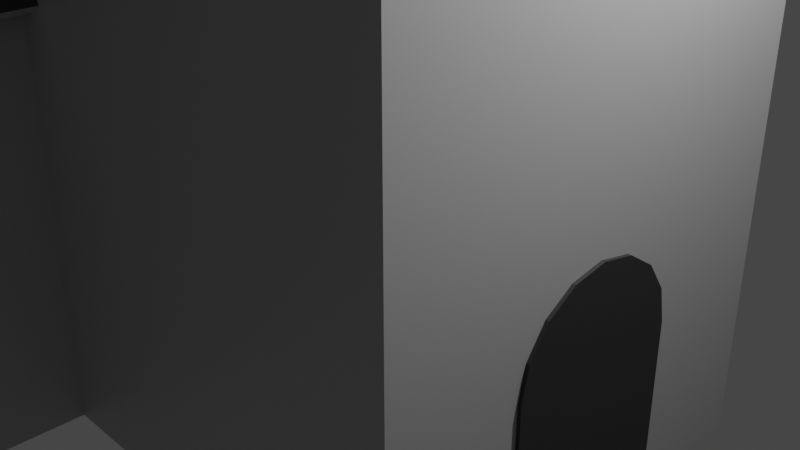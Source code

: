 # Source: house.blend  (saved by Blender 2.91.10; exported with 4.5.12 LTS)
import bpy
from mathutils import Matrix  # noqa: F401  (used for matrix-valued properties, if any)

bpy.ops.wm.read_factory_settings(use_empty=True)
scene = bpy.context.scene
scene.name = 'Scene'

# ---- collections
col_collection = bpy.data.collections.new('Collection'); scene.collection.children.link(col_collection)

# ---- materials (node trees are filled in below, after node groups)
mat_material = bpy.data.materials.new('Material')
mat_material.alpha_threshold = 0.0
mat_material.use_transparent_shadow = False
mat_material.line_color = (0.0, 0.0, 0.0, 1.0)
mat_material_001 = bpy.data.materials.new('Material.001')
mat_material_001.use_transparent_shadow = False

# ---- material node trees
mat_material.use_nodes = True; mat_material.node_tree.nodes.clear()
_N = mat_material.node_tree.nodes; _L = mat_material.node_tree.links
n0 = _N.new('ShaderNodeOutputMaterial'); n0.name = 'Material Output'; n0.location = (300, 300)
n1 = _N.new('ShaderNodeBsdfPrincipled'); n1.name = 'Principled BSDF'; n1.location = (10, 300)
n1.distribution = 'GGX'
n1.subsurface_method = 'BURLEY'
n1.inputs[0].default_value = (0.4672, 0.4672, 0.4672, 1.0)
n1.inputs[2].default_value = 0.4
n1.inputs[3].default_value = 1.45
n1.inputs[27].default_value = (0.0, 0.0, 0.0, 1.0)
n1.inputs[28].default_value = 1.0
_L.new(n1.outputs[0], n0.inputs[0])
n0.is_active_output = True
mat_material_001.use_nodes = True; mat_material_001.node_tree.nodes.clear()
_N = mat_material_001.node_tree.nodes; _L = mat_material_001.node_tree.links
n0 = _N.new('ShaderNodeBsdfPrincipled'); n0.name = 'Principled BSDF'; n0.location = (10, 300)
n0.distribution = 'GGX'
n0.subsurface_method = 'BURLEY'
n0.inputs[0].default_value = (0.0331, 0.0331, 0.0331, 1.0)
n0.inputs[3].default_value = 1.45
n0.inputs[27].default_value = (0.0, 0.0, 0.0, 1.0)
n0.inputs[28].default_value = 1.0
n1 = _N.new('ShaderNodeOutputMaterial'); n1.name = 'Material Output'; n1.location = (300, 300)
_L.new(n0.outputs[0], n1.inputs[0])
n1.is_active_output = True

# ---- world
world_world = bpy.data.worlds.new('World'); scene.world = world_world
world_world.use_nodes = True; world_world.node_tree.nodes.clear()
_N = world_world.node_tree.nodes; _L = world_world.node_tree.links
n0 = _N.new('ShaderNodeOutputWorld'); n0.name = 'World Output'; n0.location = (300, 300)
n1 = _N.new('ShaderNodeBackground'); n1.name = 'Background'; n1.location = (10, 300)
n1.inputs[0].default_value = (0.05088, 0.05088, 0.05088, 1.0)
_L.new(n1.outputs[0], n0.inputs[0])
n0.is_active_output = True
world_world.color = (0.05088, 0.05088, 0.05088)
world_world.use_sun_shadow = False
world_world.sun_shadow_jitter_overblur = 0.0

# ---- cameras
cam_camera = bpy.data.cameras.new('Camera')
cam_camera.clip_end = 100.0
cam_camera.ortho_scale = 7.314

# ---- lights
light_light = bpy.data.lights.new('Light', 'POINT')
light_light.transmission_factor = 0.0
light_light.energy = 1000.0
light_light.shadow_soft_size = 0.1
light_light.shadow_maximum_resolution = 0.006
light_light.use_absolute_resolution = True

# ---- meshes
me_cube = bpy.data.meshes.new('Cube')
me_cube.from_pydata([(-2.5, -0.5, -0.5), (-2.5, -0.5, 0.9), (-2.5, 0.5, -0.5), (-2.5, 0.5, 0.9), (2.5, -0.5, -0.5), (2.5, -0.5, 0.9), (2.5, 0.5, -0.5), (2.5, 0.5, 0.9), (0.0, 0.0, 1.7), (0.0, 0.0, 1.7), (0.0, 0.0, 1.7), (0.0, 0.0, 1.7), (2.231, -0.2, -0.5), (2.231, 0.2, -0.5), (2.54, -0.2, -0.5), (-7.5, -0.5, -0.5), (2.54, 0.2, -0.5), (-7.5, 0.5, -0.5), (2.231, -0.2, -0.1), (2.231, 7.451e-08, 0.1), (2.231, -0.1848, -0.02346), (2.231, -0.1414, 0.04142), (2.231, -0.07654, 0.08478), (2.231, -7.451e-08, 0.1), (2.231, 0.2, -0.1), (2.231, 0.07654, 0.08478), (2.231, 0.1414, 0.04142), (2.231, 0.1848, -0.02346), (2.54, 7.451e-08, 0.1), (2.54, -0.2, -0.1), (2.54, -0.07654, 0.08478), (2.54, -0.1414, 0.04142), (2.54, -0.1848, -0.02346), (2.54, 0.2, -0.1), (2.54, -7.451e-08, 0.1), (2.54, 0.1848, -0.02346), (2.54, 0.1414, 0.04142), (2.54, 0.07654, 0.08478), (-2.5, 1.5, -0.5), (-7.5, 1.5, -0.5), (-2.5, -1.5, -0.5), (-7.5, -1.5, -0.5), (-2.5, -0.5, -0.5), (-2.5, -0.5, 0.5), (-2.5, 0.5, -0.5), (-2.5, 0.5, 0.5), (-7.5, -0.5, -0.5), (-7.5, 0.5, -0.5), (-2.5, 1.5, 0.5), (-2.5, 1.5, -0.5), (-7.5, 1.5, -0.5), (-7.5, 1.5, 0.5), (-2.5, -1.5, -0.5), (-2.5, -1.5, 0.5), (-7.5, -1.5, -0.5), (-7.5, -1.5, 0.5), (-4.5, 1.051, 1.365), (-4.5, 1.051, 0.7653), (-5.167, 1.453, 1.3), (-5.167, 1.453, 1.3), (-5.167, -1.453, 1.3), (-5.167, -1.453, 1.3), (-4.5, 0.8514, 1.365), (-4.5, 0.8514, 0.7653), (-3.5, 1.051, 1.365), (-3.5, 1.051, 0.7653), (-3.5, 0.8514, 1.365), (-3.5, 0.8514, 0.7653), (-2.3, 0.5, 0.4277), (-2.3, -0.5, 0.4277), (-2.3, 1.5, 0.4277), (-2.3, -1.5, 0.4277), (-2.328, -0.5, 0.5203), (-2.328, 0.5, 0.5203), (-2.328, 1.5, 0.5203), (-2.328, -1.5, 0.5203), (-4.994, -1.453, 1.32), (-4.994, 1.453, 1.32), (-2.128, -1.5, 0.448), (-2.128, -0.5, 0.448), (-2.128, 1.5, 0.448), (-2.128, 0.5, 0.448)], [], [(2, 3, 7, 6), (6, 7, 5, 4), (4, 5, 1, 0), (2, 6, 4, 0), (7, 3, 9, 10), (10, 9, 8, 11), (5, 7, 10, 11), (3, 1, 8, 9), (1, 5, 11, 8), (34, 23, 19, 28), (16, 33, 35, 36, 37, 34, 28, 30, 31, 32, 29, 14), (12, 18, 20, 21, 22, 19, 23, 25, 26, 27, 24, 13), (13, 16, 14, 12), (13, 24, 33, 16), (23, 34, 37, 25), (25, 37, 36, 26), (26, 36, 35, 27), (27, 35, 33, 24), (28, 19, 22, 30), (30, 22, 21, 31), (31, 21, 20, 32), (32, 20, 18, 29), (14, 29, 18, 12), (2, 0, 15, 17), (2, 17, 39, 38), (15, 0, 40, 41), (65, 64, 66, 67), (55, 51, 50, 47, 46, 54), (52, 53, 61, 60, 55, 54), (45, 44, 49, 48), (64, 56, 62, 66), (42, 43, 53, 52), (58, 59, 60, 61), (51, 55, 60, 59), (53, 71, 78, 75), (48, 58, 77, 74), (0, 1, 3, 2, 45, 43), (63, 62, 56, 57), (68, 70, 80, 81), (57, 56, 64, 65), (67, 66, 62, 63), (57, 65, 67, 63), (51, 59, 58, 48, 49, 50), (72, 73, 74, 77, 76, 75), (73, 81, 80, 74), (75, 78, 79, 72), (70, 48, 74, 80), (58, 61, 76, 77), (43, 45, 73, 72), (61, 53, 75, 76), (45, 68, 81, 73), (71, 69, 79, 78), (69, 43, 72, 79)])
me_cube.polygons.foreach_set('material_index', [0, 0, 0, 0, 1, 0, 1, 1, 1, 0, 1, 0, 0, 1, 1, 1, 1, 1, 1, 1, 1, 1, 1, 0, 0, 0, 1, 0, 0, 0, 1, 0, 1, 1, 1, 1, 0, 1, 0, 1, 1, 0, 0, 1, 1, 1, 1, 1, 0, 1, 0, 0, 0])
_uv = me_cube.uv_layers.new(name='UVMap')
_uv.uv.foreach_set('vector', [0.375, 0.25, 0.625, 0.25, 0.625, 0.5, 0.375, 0.5, 0.375, 0.5, 0.625, 0.5, 0.625, 0.75, 0.375, 0.75, 0.375, 0.75, 0.625, 0.75, 0.625, 1.0, 0.375, 1.0, 0.125, 0.5, 0.375, 0.5, 0.375, 0.75, 0.125, 0.75, 0.625, 0.5, 0.625, 0.25, 0.625, 0.25, 0.625, 0.5, 0.625, 0.5, 0.875, 0.5, 0.875, 0.75, 0.625, 0.75, 0.625, 0.75, 0.625, 0.5, 0.625, 0.5, 0.625, 0.75, 0.625, 0.25, 0.625, 0.0, 0.625, 0.0, 0.625, 0.25, 0.625, 1.0, 0.625, 0.75, 0.625, 0.75, 0.625, 1.0, 0.625, 0.625, 0.875, 0.625, 0.875, 0.625, 0.625, 0.625, 0.375, 0.5, 0.5417, 0.5, 0.5736, 0.5095, 0.6006, 0.5366, 0.6187, 0.5772, 0.625, 0.625, 0.625, 0.625, 0.6187, 0.6728, 0.6006, 0.7134, 0.5736, 0.7405, 0.5417, 0.75, 0.375, 0.75, 0.375, 0.0, 0.5417, 0.0, 0.5736, 0.009515, 0.6006, 0.03661, 0.6187, 0.07716, 0.625, 0.125, 0.625, 0.125, 0.6187, 0.1728, 0.6006, 0.2134, 0.5736, 0.2405, 0.5417, 0.25, 0.375, 0.25, 0.125, 0.5, 0.375, 0.5, 0.375, 0.75, 0.125, 0.75, 0.375, 0.25, 0.5417, 0.25, 0.5417, 0.5, 0.375, 0.5, 0.875, 0.625, 0.625, 0.625, 0.625, 0.5772, 0.875, 0.5772, 0.875, 0.5772, 0.625, 0.5772, 0.625, 0.5, 0.875, 0.5, 0.625, 0.25, 0.625, 0.5, 0.5736, 0.5, 0.5736, 0.25, 0.5736, 0.25, 0.5736, 0.5, 0.5417, 0.5, 0.5417, 0.25, 0.625, 0.625, 0.875, 0.625, 0.875, 0.6728, 0.625, 0.6728, 0.625, 0.6728, 0.875, 0.6728, 0.875, 0.75, 0.625, 0.75, 0.625, 0.75, 0.625, 1.0, 0.5736, 1.0, 0.5736, 0.75, 0.5736, 0.75, 0.5736, 1.0, 0.5417, 1.0, 0.5417, 0.75, 0.375, 0.75, 0.5417, 0.75, 0.5417, 1.0, 0.375, 1.0, 0.125, 0.5, 0.125, 0.75, 0.125, 0.75, 0.125, 0.5, 0.125, 0.5, 0.125, 0.5, 0.125, 0.5, 0.125, 0.5, 0.125, 0.75, 0.125, 0.75, 0.125, 0.75, 0.125, 0.75, 0.375, 0.0, 0.625, 0.0, 0.625, 0.25, 0.375, 0.25, 0.625, 0.0, 0.625, 0.25, 0.375, 0.25, 0.375, 0.25, 0.375, 0.0, 0.375, 0.0, 0.375, 1.0, 0.625, 1.0, 0.625, 1.0, 0.625, 1.0, 0.625, 1.0, 0.375, 1.0, 0.625, 0.25, 0.375, 0.25, 0.375, 0.25, 0.625, 0.25, 0.375, 0.25, 0.625, 0.25, 0.625, 0.5, 0.375, 0.5, 0.375, 1.0, 0.625, 1.0, 0.625, 1.0, 0.375, 1.0, 0.625, 0.25, 0.625, 0.25, 0.625, 0.0, 0.625, 0.0, 0.625, 0.25, 0.625, 0.0, 0.625, 0.0, 0.625, 0.25, 0.0, 0.0, 0.0, 0.0, 0.0, 0.0, 0.0, 0.0, 0.625, 0.25, 0.625, 0.25, 0.625, 0.25, 0.625, 0.25, 0.375, 1.0, 0.625, 0.0, 0.625, 0.25, 0.375, 0.25, 0.625, 0.25, 0.0, 0.0, 0.375, 0.5, 0.625, 0.5, 0.625, 0.75, 0.375, 0.75, 0.0, 0.0, 0.0, 0.0, 0.0, 0.0, 0.0, 0.0, 0.375, 0.75, 0.625, 0.75, 0.625, 1.0, 0.375, 1.0, 0.125, 0.5, 0.375, 0.5, 0.375, 0.75, 0.125, 0.75, 0.625, 0.5, 0.875, 0.5, 0.875, 0.75, 0.625, 0.75, 0.625, 0.25, 0.625, 0.25, 0.625, 0.25, 0.625, 0.25, 0.375, 0.25, 0.375, 0.25, 0.0, 0.0, 0.625, 0.25, 0.625, 0.25, 0.625, 0.25, 0.625, 1.0, 0.625, 1.0, 0.625, 0.25, 0.625, 0.25, 0.625, 0.25, 0.625, 0.25, 0.625, 1.0, 0.625, 1.0, 0.625, 1.0, 0.625, 1.0, 0.0, 0.0, 0.0, 0.0, 0.0, 0.0, 0.0, 0.0, 0.625, 0.25, 0.625, 0.0, 0.625, 0.0, 0.625, 0.25, 0.0, 0.0, 0.625, 0.25, 0.625, 0.25, 0.0, 0.0, 0.625, 1.0, 0.625, 1.0, 0.625, 1.0, 0.625, 1.0, 0.0, 0.0, 0.0, 0.0, 0.0, 0.0, 0.0, 0.0, 0.0, 0.0, 0.0, 0.0, 0.0, 0.0, 0.0, 0.0, 0.0, 0.0, 0.0, 0.0, 0.0, 0.0, 0.0, 0.0])
me_cube.materials.append(mat_material)
me_cube.materials.append(mat_material_001)
me_cube.use_remesh_preserve_volume = False
me_cube.use_remesh_preserve_attributes = False
me_cube.use_mirror_vertex_groups = False
me_cube.update()

# ---- objects
ob_cube = bpy.data.objects.new('Cube', me_cube)
ob_light = bpy.data.objects.new('Light', light_light)
ob_camera = bpy.data.objects.new('Camera', cam_camera)

# ---- transforms, parenting, visibility, modifiers, constraints
ob_cube.location = (0.0, 0.0, 0.0)
ob_cube.scale = (1.0, 5.0, 5.0)
ob_cube.lock_rotations_4d = False
ob_cube.empty_display_type = 'ARROWS'
ob_cube.lineart.crease_threshold = 0.0
ob_light.location = (4.076, 1.005, 5.904)
ob_light.rotation_euler = (0.6503, 0.05522, 1.866)
ob_light.lock_rotations_4d = False
ob_light.empty_display_type = 'ARROWS'
ob_light.color = (0.0, 0.0, 0.0, 0.0)
ob_light.lineart.crease_threshold = 0.0
ob_camera.location = (7.359, -6.926, 4.958)
ob_camera.rotation_euler = (1.109, 0.0, 0.8149)
ob_camera.lock_rotations_4d = False
ob_camera.empty_display_type = 'ARROWS'
ob_camera.color = (0.0, 0.0, 0.0, 0.0)
ob_camera.display_type = 'WIRE'
ob_camera.lineart.crease_threshold = 0.0

# ---- collection membership
col_collection.objects.link(ob_cube)
col_collection.objects.link(ob_light)
col_collection.objects.link(ob_camera)

# ---- scene / render settings (as saved in the file)
scene.camera = ob_camera
scene.frame_start = 1; scene.frame_end = 250; scene.frame_set(1)
scene.render.engine = 'BLENDER_EEVEE_NEXT'
scene.cycles.use_denoising = False
scene.cycles.samples = 128
scene.cycles.sampling_pattern = 'TABULATED_SOBOL'
scene.cycles.use_adaptive_sampling = False
scene.cycles.use_light_tree = False
scene.view_settings.view_transform = 'Filmic'
bpy.context.view_layer.update()
